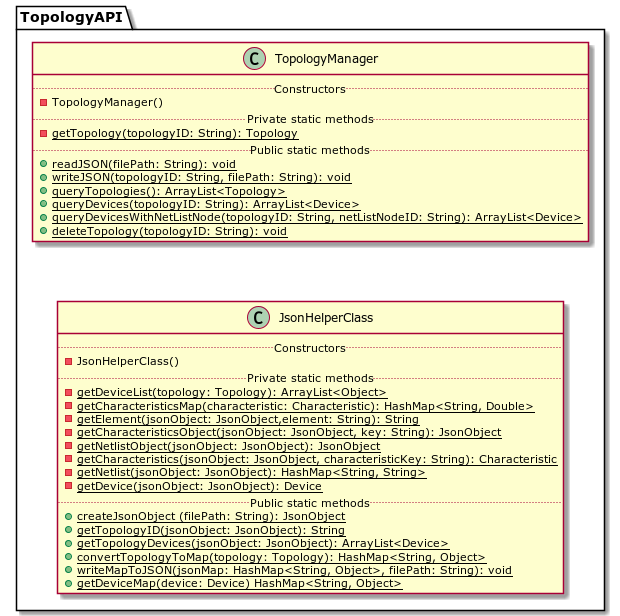

The diagram above was rendered by PlantUML. Its source (embedded in the PNG):
@startuml TopologyManager

package TopologyAPI {
    class JsonHelperClass {
        .. Constructors ..
        - JsonHelperClass()
        .. Private static methods ..
        - {static} getDeviceList(topology: Topology): ArrayList<Object>
        - {static} getCharacteristicsMap(characteristic: Characteristic): HashMap<String, Double>
        - {static} getElement(jsonObject: JsonObject,element: String): String
        - {static} getCharacteristicsObject(jsonObject: JsonObject, key: String): JsonObject
        - {static} getNetlistObject(jsonObject: JsonObject): JsonObject
        - {static} getCharacteristics(jsonObject: JsonObject, characteristicKey: String): Characteristic
        - {static} getNetlist(jsonObject: JsonObject): HashMap<String, String>
        - {static} getDevice(jsonObject: JsonObject): Device
        .. Public static methods ..
        + {static} createJsonObject (filePath: String): JsonObject
        + {static} getTopologyID(jsonObject: JsonObject): String
        + {static} getTopologyDevices(jsonObject: JsonObject): ArrayList<Device>
        + {static} convertTopologyToMap(topology: Topology): HashMap<String, Object>
        + {static} writeMapToJSON(jsonMap: HashMap<String, Object>, filePath: String): void
        + {static} getDeviceMap(device: Device) HashMap<String, Object>
    }

    class TopologyManager {
        .. Constructors ..
        - TopologyManager()
        .. Private static methods ..
        - {static} getTopology(topologyID: String): Topology
        .. Public static methods ..
        + {static} readJSON(filePath: String): void
        + {static} writeJSON(topologyID: String, filePath: String): void
        + {static} queryTopologies(): ArrayList<Topology>
        + {static} queryDevices(topologyID: String): ArrayList<Device>
        + {static} queryDevicesWithNetListNode(topologyID: String, netListNodeID: String): ArrayList<Device>
        + {static} deleteTopology(topologyID: String): void
    }
    JsonHelperClass -up[hidden]->TopologyManager
}

@enduml